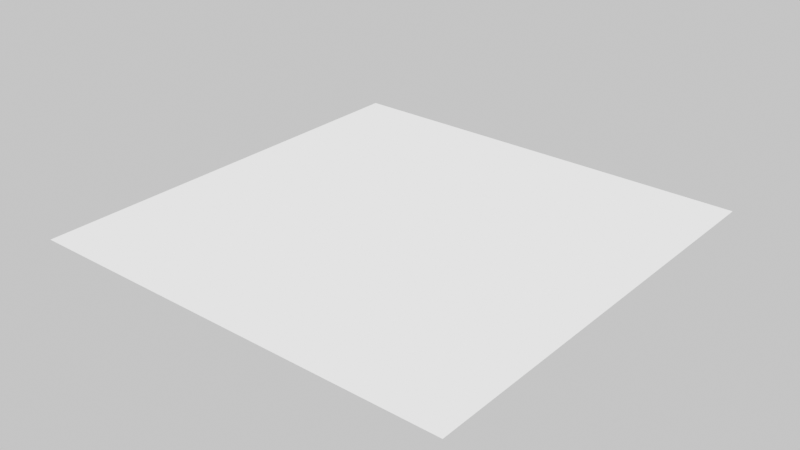 # Source: part_1x1_ceiling_light.blend  (saved by Blender 4.4.32; exported with 4.5.12 LTS)
import bpy
from mathutils import Matrix  # noqa: F401  (used for matrix-valued properties, if any)

bpy.ops.wm.read_factory_settings(use_empty=True)
scene = bpy.context.scene
scene.name = 'Scene'

# ---- collections
col_collection = bpy.data.collections.new('Collection'); scene.collection.children.link(col_collection)

# ---- materials (node trees are filled in below, after node groups)
mat_lvl_0_ceiling_light = bpy.data.materials.new('lvl_0_ceiling_light')

# ---- material node trees
mat_lvl_0_ceiling_light.use_nodes = True; mat_lvl_0_ceiling_light.node_tree.nodes.clear()
_N = mat_lvl_0_ceiling_light.node_tree.nodes; _L = mat_lvl_0_ceiling_light.node_tree.links
n0 = _N.new('ShaderNodeBsdfPrincipled'); n0.name = 'Principled BSDF'; n0.location = (10, 300)
n0.inputs[0].default_value = (1.0, 1.0, 1.0, 1.0)
n0.inputs[2].default_value = 0.0
n0.inputs[28].default_value = 2.0
n1 = _N.new('ShaderNodeOutputMaterial'); n1.name = 'Material Output'; n1.location = (300, 300)
_L.new(n0.outputs[0], n1.inputs[0])
n1.is_active_output = True

# ---- world
world_world = bpy.data.worlds.new('World'); scene.world = world_world
world_world.use_nodes = True; world_world.node_tree.nodes.clear()
_N = world_world.node_tree.nodes; _L = world_world.node_tree.links
n0 = _N.new('ShaderNodeOutputWorld'); n0.name = 'World Output'; n0.location = (300, 300)
n1 = _N.new('ShaderNodeBackground'); n1.name = 'Background'; n1.location = (10, 300)
n1.inputs[0].default_value = (1.0, 1.0, 1.0, 1.0)
_L.new(n1.outputs[0], n0.inputs[0])
n0.is_active_output = True
world_world.color = (0.05088, 0.05088, 0.05088)
world_world.sun_shadow_jitter_overblur = 0.0

# ---- meshes
me_cube_002 = bpy.data.meshes.new('Cube.002')
me_cube_002.from_pydata([(0.45, -0.45, 2.293), (0.45, 0.45, 2.293), (-0.45, -0.45, 2.293), (-0.45, 0.45, 2.293)], [], [(0, 2, 3, 1)])
_uv = me_cube_002.uv_layers.new(name='UVMap')
_uv.uv.foreach_set('vector', [0.1625, 0.0311, 0.8375, 0.0311, 0.9689, 0.9689, 0.0311, 0.9689])
me_cube_002.materials.append(mat_lvl_0_ceiling_light)
me_cube_002.use_mirror_vertex_groups = False
me_cube_002.update()

# ---- objects
ob_cube_002 = bpy.data.objects.new('Cube.002', me_cube_002)

# ---- transforms, parenting, visibility, modifiers, constraints
ob_cube_002.location = (0.0, 0.0, 0.0)
ob_cube_002.lock_rotations_4d = False
ob_cube_002.empty_display_type = 'ARROWS'
ob_cube_002.lineart.crease_threshold = 0.0

# ---- collection membership
col_collection.objects.link(ob_cube_002)

# ---- scene / render settings (as saved in the file)
scene.frame_start = 1; scene.frame_end = 250; scene.frame_set(1)
scene.render.engine = 'BLENDER_EEVEE_NEXT'
bpy.context.view_layer.update()

# ---- added for rendering (the .blend has no active camera): camera
cam_auto = bpy.data.cameras.new('AutoCamera')
cam_auto.lens = 50.0
cam_auto.sensor_width = 36.0
cam_auto.clip_end = 1000.0
ob_auto_camera = bpy.data.objects.new('AutoCamera', cam_auto)
scene.collection.objects.link(ob_auto_camera)
ob_auto_camera.location = (1.17762, -1.41314, 3.23545)
ob_auto_camera.rotation_euler = (1.09748, -7.21219e-08, 0.694738)
scene.camera = ob_auto_camera
bpy.context.view_layer.update()
